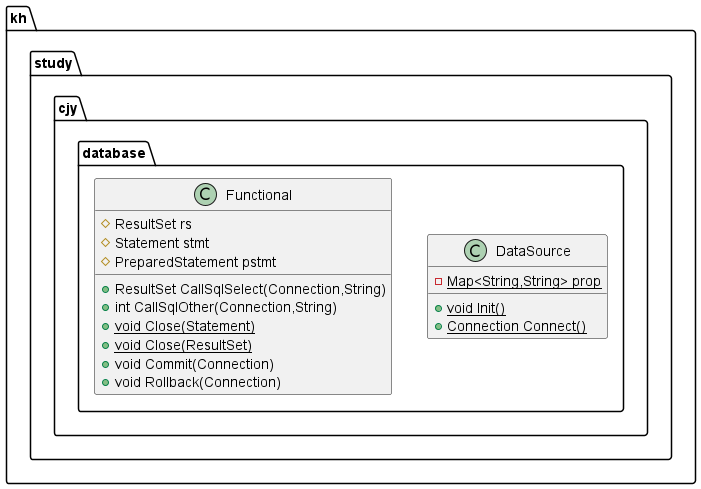

The diagram above was rendered by PlantUML. Its source (embedded in the PNG):
@startuml
class kh.study.cjy.database.DataSource {
- {static} Map<String,String> prop
+ {static} void Init()
+ {static} Connection Connect()
}


class kh.study.cjy.database.Functional {
# ResultSet rs
# Statement stmt
# PreparedStatement pstmt
+ ResultSet CallSqlSelect(Connection,String)
+ int CallSqlOther(Connection,String)
+ {static} void Close(Statement)
+ {static} void Close(ResultSet)
+ void Commit(Connection)
+ void Rollback(Connection)
}


@enduml